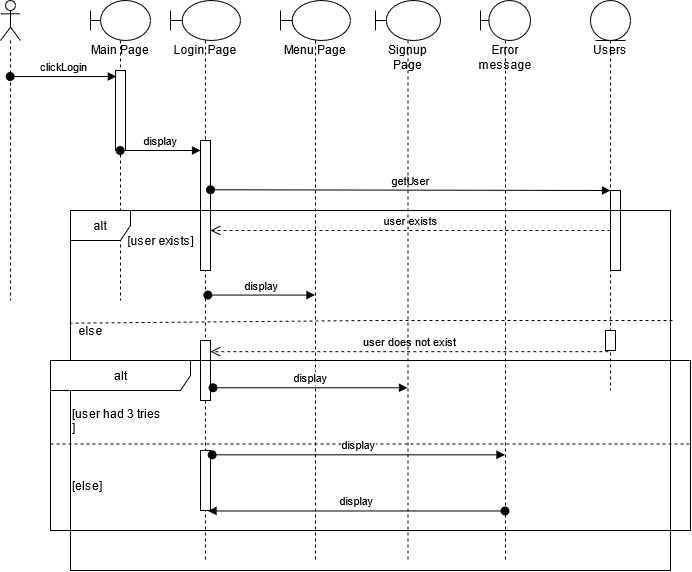

The diagram above was exported from draw.io. Its source (the exported page's mxGraphModel, read from the mxfile embedded in the PNG):
<mxGraphModel dx="1185" dy="659" grid="1" gridSize="10" guides="1" tooltips="1" connect="1" arrows="1" fold="1" page="1" pageScale="1" pageWidth="850" pageHeight="1100" math="0" shadow="0">
  <root>
    <mxCell id="0" />
    <mxCell id="1" parent="0" />
    <mxCell id="Fl4a8WLEMxLguPynfUx3-1" value="" style="shape=umlLifeline;participant=umlActor;perimeter=lifelinePerimeter;whiteSpace=wrap;html=1;container=1;collapsible=0;recursiveResize=0;verticalAlign=top;spacingTop=36;outlineConnect=0;" vertex="1" parent="1">
      <mxGeometry x="50" y="70" width="20" height="300" as="geometry" />
    </mxCell>
    <mxCell id="Fl4a8WLEMxLguPynfUx3-2" value="&lt;div&gt;Main Page&lt;/div&gt;" style="shape=umlLifeline;participant=umlBoundary;perimeter=lifelinePerimeter;whiteSpace=wrap;html=1;container=1;collapsible=0;recursiveResize=0;verticalAlign=top;spacingTop=36;outlineConnect=0;" vertex="1" parent="1">
      <mxGeometry x="140" y="70" width="60" height="300" as="geometry" />
    </mxCell>
    <mxCell id="Fl4a8WLEMxLguPynfUx3-4" value="" style="html=1;points=[];perimeter=orthogonalPerimeter;" vertex="1" parent="Fl4a8WLEMxLguPynfUx3-2">
      <mxGeometry x="25" y="70" width="10" height="80" as="geometry" />
    </mxCell>
    <mxCell id="Fl4a8WLEMxLguPynfUx3-5" value="clickLogin" style="html=1;verticalAlign=bottom;startArrow=oval;endArrow=block;startSize=8;entryX=0.083;entryY=0.075;entryDx=0;entryDy=0;entryPerimeter=0;" edge="1" target="Fl4a8WLEMxLguPynfUx3-4" parent="1" source="Fl4a8WLEMxLguPynfUx3-1">
      <mxGeometry relative="1" as="geometry">
        <mxPoint x="80" y="150" as="sourcePoint" />
        <Array as="points">
          <mxPoint x="80" y="146" />
        </Array>
      </mxGeometry>
    </mxCell>
    <mxCell id="Fl4a8WLEMxLguPynfUx3-6" value="Login Page" style="shape=umlLifeline;participant=umlBoundary;perimeter=lifelinePerimeter;whiteSpace=wrap;html=1;container=1;collapsible=0;recursiveResize=0;verticalAlign=top;spacingTop=36;outlineConnect=0;" vertex="1" parent="1">
      <mxGeometry x="220" y="70" width="70" height="560" as="geometry" />
    </mxCell>
    <mxCell id="Fl4a8WLEMxLguPynfUx3-7" value="" style="html=1;points=[];perimeter=orthogonalPerimeter;" vertex="1" parent="Fl4a8WLEMxLguPynfUx3-6">
      <mxGeometry x="30" y="140" width="10" height="130" as="geometry" />
    </mxCell>
    <mxCell id="Fl4a8WLEMxLguPynfUx3-8" value="display" style="html=1;verticalAlign=bottom;startArrow=oval;endArrow=block;startSize=8;" edge="1" target="Fl4a8WLEMxLguPynfUx3-7" parent="1" source="Fl4a8WLEMxLguPynfUx3-2">
      <mxGeometry relative="1" as="geometry">
        <mxPoint x="420" y="290" as="sourcePoint" />
      </mxGeometry>
    </mxCell>
    <mxCell id="Fl4a8WLEMxLguPynfUx3-9" value="Users" style="shape=umlLifeline;participant=umlEntity;perimeter=lifelinePerimeter;whiteSpace=wrap;html=1;container=1;collapsible=0;recursiveResize=0;verticalAlign=top;spacingTop=36;outlineConnect=0;" vertex="1" parent="1">
      <mxGeometry x="640" y="70" width="40" height="390" as="geometry" />
    </mxCell>
    <mxCell id="Fl4a8WLEMxLguPynfUx3-10" value="" style="html=1;points=[];perimeter=orthogonalPerimeter;" vertex="1" parent="Fl4a8WLEMxLguPynfUx3-9">
      <mxGeometry x="20" y="190" width="10" height="80" as="geometry" />
    </mxCell>
    <mxCell id="Fl4a8WLEMxLguPynfUx3-11" value="getUser" style="html=1;verticalAlign=bottom;startArrow=oval;endArrow=block;startSize=8;exitX=1;exitY=0.379;exitDx=0;exitDy=0;exitPerimeter=0;" edge="1" target="Fl4a8WLEMxLguPynfUx3-10" parent="1" source="Fl4a8WLEMxLguPynfUx3-7">
      <mxGeometry relative="1" as="geometry">
        <mxPoint x="350" y="220" as="sourcePoint" />
      </mxGeometry>
    </mxCell>
    <mxCell id="Fl4a8WLEMxLguPynfUx3-12" value="alt" style="shape=umlFrame;whiteSpace=wrap;html=1;" vertex="1" parent="1">
      <mxGeometry x="120" y="280" width="600" height="360" as="geometry" />
    </mxCell>
    <mxCell id="Fl4a8WLEMxLguPynfUx3-14" value="&lt;div&gt;user exists&lt;/div&gt;" style="html=1;verticalAlign=bottom;endArrow=open;dashed=1;endSize=8;" edge="1" parent="1" source="Fl4a8WLEMxLguPynfUx3-10" target="Fl4a8WLEMxLguPynfUx3-7">
      <mxGeometry relative="1" as="geometry">
        <mxPoint x="560" y="330" as="sourcePoint" />
        <mxPoint x="480" y="330" as="targetPoint" />
      </mxGeometry>
    </mxCell>
    <mxCell id="Fl4a8WLEMxLguPynfUx3-15" value="[user exists]" style="text;html=1;align=center;verticalAlign=middle;resizable=0;points=[];autosize=1;strokeColor=none;" vertex="1" parent="1">
      <mxGeometry x="170" y="300" width="80" height="20" as="geometry" />
    </mxCell>
    <mxCell id="Fl4a8WLEMxLguPynfUx3-16" value="&lt;div&gt;Menu Page&lt;/div&gt;&lt;div&gt;&lt;br&gt;&lt;/div&gt;" style="shape=umlLifeline;participant=umlBoundary;perimeter=lifelinePerimeter;whiteSpace=wrap;html=1;container=1;collapsible=0;recursiveResize=0;verticalAlign=top;spacingTop=36;outlineConnect=0;" vertex="1" parent="1">
      <mxGeometry x="330" y="70" width="70" height="560" as="geometry" />
    </mxCell>
    <mxCell id="Fl4a8WLEMxLguPynfUx3-17" value="display" style="html=1;verticalAlign=bottom;startArrow=oval;startFill=1;endArrow=block;startSize=8;exitX=0.534;exitY=0.526;exitDx=0;exitDy=0;exitPerimeter=0;" edge="1" parent="1" source="Fl4a8WLEMxLguPynfUx3-6" target="Fl4a8WLEMxLguPynfUx3-16">
      <mxGeometry width="60" relative="1" as="geometry">
        <mxPoint x="290" y="369" as="sourcePoint" />
        <mxPoint x="320" y="369.17" as="targetPoint" />
      </mxGeometry>
    </mxCell>
    <mxCell id="Fl4a8WLEMxLguPynfUx3-20" value="" style="endArrow=none;dashed=1;html=1;entryX=-0.062;entryY=0.133;entryDx=0;entryDy=0;entryPerimeter=0;" edge="1" parent="1" target="Fl4a8WLEMxLguPynfUx3-21">
      <mxGeometry width="50" height="50" relative="1" as="geometry">
        <mxPoint x="722" y="390" as="sourcePoint" />
        <mxPoint x="110" y="440" as="targetPoint" />
        <Array as="points">
          <mxPoint x="550" y="390" />
          <mxPoint x="470" y="390" />
          <mxPoint x="420" y="390" />
        </Array>
      </mxGeometry>
    </mxCell>
    <mxCell id="Fl4a8WLEMxLguPynfUx3-21" value="&lt;div&gt;else&lt;/div&gt;" style="text;html=1;align=center;verticalAlign=middle;resizable=0;points=[];autosize=1;strokeColor=none;" vertex="1" parent="1">
      <mxGeometry x="120" y="390" width="40" height="20" as="geometry" />
    </mxCell>
    <mxCell id="Fl4a8WLEMxLguPynfUx3-22" value="" style="html=1;points=[];perimeter=orthogonalPerimeter;" vertex="1" parent="1">
      <mxGeometry x="655" y="400" width="10" height="20" as="geometry" />
    </mxCell>
    <mxCell id="Fl4a8WLEMxLguPynfUx3-24" value="&lt;div&gt;user does not exist&lt;/div&gt;" style="html=1;verticalAlign=bottom;endArrow=open;dashed=1;endSize=8;exitX=0.286;exitY=1.057;exitDx=0;exitDy=0;exitPerimeter=0;" edge="1" parent="1" source="Fl4a8WLEMxLguPynfUx3-22" target="Fl4a8WLEMxLguPynfUx3-25">
      <mxGeometry relative="1" as="geometry">
        <mxPoint x="460" y="360" as="sourcePoint" />
        <mxPoint x="380" y="360" as="targetPoint" />
      </mxGeometry>
    </mxCell>
    <mxCell id="Fl4a8WLEMxLguPynfUx3-25" value="" style="html=1;points=[];perimeter=orthogonalPerimeter;" vertex="1" parent="1">
      <mxGeometry x="250" y="410" width="10" height="60" as="geometry" />
    </mxCell>
    <mxCell id="Fl4a8WLEMxLguPynfUx3-27" value="&lt;div&gt;alt&lt;/div&gt;" style="shape=umlFrame;tabWidth=110;tabHeight=30;tabPosition=left;html=1;boundedLbl=1;labelInHeader=1;width=140;height=30;" vertex="1" parent="1">
      <mxGeometry x="100" y="430" width="640" height="170" as="geometry" />
    </mxCell>
    <mxCell id="Fl4a8WLEMxLguPynfUx3-28" value="[user had 3 tries&#10;]" style="text" vertex="1" parent="Fl4a8WLEMxLguPynfUx3-27">
      <mxGeometry width="100" height="20" relative="1" as="geometry">
        <mxPoint x="20" y="40" as="offset" />
      </mxGeometry>
    </mxCell>
    <mxCell id="Fl4a8WLEMxLguPynfUx3-29" value="[else]" style="line;strokeWidth=1;dashed=1;labelPosition=center;verticalLabelPosition=bottom;align=left;verticalAlign=top;spacingLeft=20;spacingTop=15;" vertex="1" parent="Fl4a8WLEMxLguPynfUx3-27">
      <mxGeometry y="70" width="640" height="26.923076923076923" as="geometry" />
    </mxCell>
    <mxCell id="Fl4a8WLEMxLguPynfUx3-34" value="" style="html=1;points=[];perimeter=orthogonalPerimeter;" vertex="1" parent="Fl4a8WLEMxLguPynfUx3-27">
      <mxGeometry x="150" y="90" width="10" height="60" as="geometry" />
    </mxCell>
    <mxCell id="Fl4a8WLEMxLguPynfUx3-31" value="&lt;div&gt;Signup Page&lt;/div&gt;&lt;div&gt;&lt;br&gt;&lt;/div&gt;" style="shape=umlLifeline;participant=umlBoundary;perimeter=lifelinePerimeter;whiteSpace=wrap;html=1;container=1;collapsible=0;recursiveResize=0;verticalAlign=top;spacingTop=36;outlineConnect=0;" vertex="1" parent="1">
      <mxGeometry x="425" y="70" width="65" height="560" as="geometry" />
    </mxCell>
    <mxCell id="Fl4a8WLEMxLguPynfUx3-32" value="display" style="html=1;verticalAlign=bottom;startArrow=oval;startFill=1;endArrow=block;startSize=8;exitX=1.252;exitY=0.788;exitDx=0;exitDy=0;exitPerimeter=0;" edge="1" parent="1" source="Fl4a8WLEMxLguPynfUx3-25" target="Fl4a8WLEMxLguPynfUx3-31">
      <mxGeometry width="60" relative="1" as="geometry">
        <mxPoint x="420" y="420" as="sourcePoint" />
        <mxPoint x="480" y="420" as="targetPoint" />
      </mxGeometry>
    </mxCell>
    <mxCell id="Fl4a8WLEMxLguPynfUx3-33" value="Error message" style="shape=umlLifeline;participant=umlBoundary;perimeter=lifelinePerimeter;whiteSpace=wrap;html=1;container=1;collapsible=0;recursiveResize=0;verticalAlign=top;spacingTop=36;outlineConnect=0;" vertex="1" parent="1">
      <mxGeometry x="530" y="70" width="50" height="560" as="geometry" />
    </mxCell>
    <mxCell id="Fl4a8WLEMxLguPynfUx3-38" value="display" style="html=1;verticalAlign=bottom;startArrow=oval;startFill=1;endArrow=block;startSize=8;exitX=1.167;exitY=0.072;exitDx=0;exitDy=0;exitPerimeter=0;" edge="1" parent="1" source="Fl4a8WLEMxLguPynfUx3-34" target="Fl4a8WLEMxLguPynfUx3-33">
      <mxGeometry width="60" relative="1" as="geometry">
        <mxPoint x="400" y="370" as="sourcePoint" />
        <mxPoint x="460" y="370" as="targetPoint" />
      </mxGeometry>
    </mxCell>
    <mxCell id="Fl4a8WLEMxLguPynfUx3-40" value="display" style="html=1;verticalAlign=bottom;startArrow=oval;startFill=1;endArrow=block;startSize=8;entryX=0.75;entryY=1.008;entryDx=0;entryDy=0;entryPerimeter=0;" edge="1" parent="1" source="Fl4a8WLEMxLguPynfUx3-33" target="Fl4a8WLEMxLguPynfUx3-34">
      <mxGeometry width="60" relative="1" as="geometry">
        <mxPoint x="400" y="370" as="sourcePoint" />
        <mxPoint x="460" y="370" as="targetPoint" />
      </mxGeometry>
    </mxCell>
  </root>
</mxGraphModel>